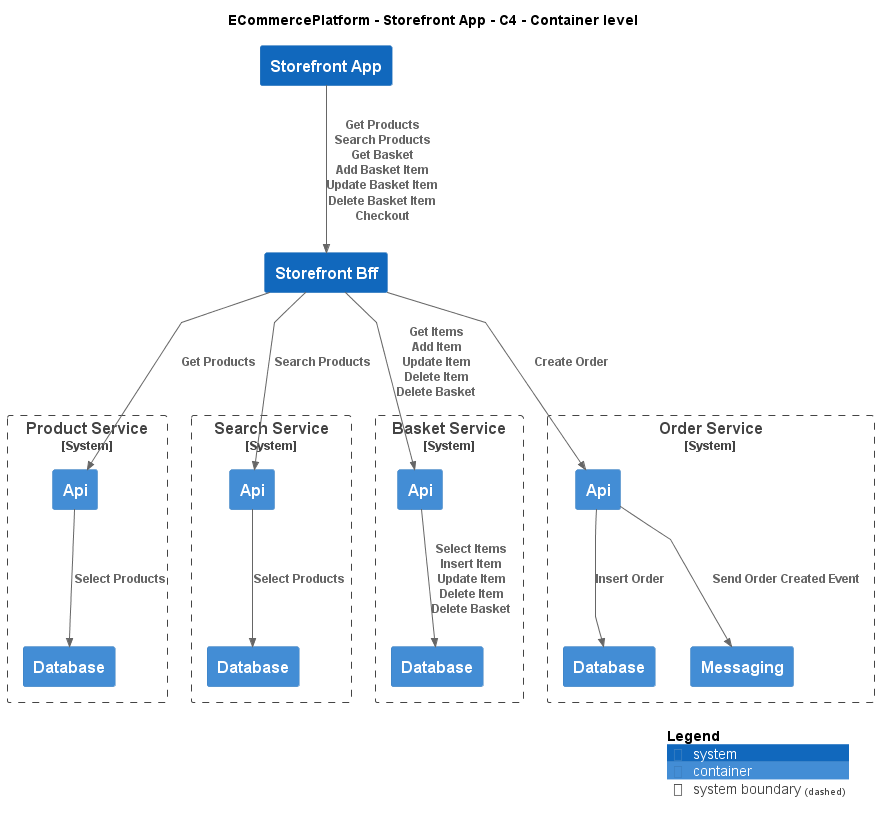

The diagram above was rendered by PlantUML. Its source (embedded in the PNG):
@startuml
!include ..\..\..\.c4s\C4_Container.puml

AddElementTag("c4interflow:lifecycle:new", $bgColor=green, $fontColor=#ffffff, $borderColor=green, $shadowing="False")
AddElementTag("c4interflow:lifecycle:changed", $bgColor=orange, $fontColor=#ffffff, $borderColor=orange, $shadowing="False")
AddElementTag("c4interflow:lifecycle:removed", $bgColor=red, $fontColor=#ffffff, $borderColor=red, $shadowing="False")

AddRelTag("c4interflow:lifecycle:new", $textColor=green, $lineColor=green)
AddRelTag("c4interflow:lifecycle:changed", $textColor=orange, $lineColor=orange)
AddRelTag("c4interflow:lifecycle:removed", $textColor=red, $lineColor=red)

SHOW_PERSON_PORTRAIT()
LAYOUT_TOP_DOWN()

skinparam linetype polyline

title ECommercePlatform - Storefront App - C4 - Container level

System(ECommercePlatform.SoftwareSystems.StorefrontApp, "Storefront App", "")
System(ECommercePlatform.SoftwareSystems.StorefrontBff, "Storefront Bff", "")

System_Boundary(ECommercePlatform.SoftwareSystems.ProductService, "Product Service") {
    Container(ECommercePlatform.SoftwareSystems.ProductService.Containers.Api, "Api", "", "")
    Container(ECommercePlatform.SoftwareSystems.ProductService.Containers.Database, "Database", "", "")
}

System_Boundary(ECommercePlatform.SoftwareSystems.SearchService, "Search Service") {
    Container(ECommercePlatform.SoftwareSystems.SearchService.Containers.Api, "Api", "", "")
    Container(ECommercePlatform.SoftwareSystems.SearchService.Containers.Database, "Database", "", "")
}

System_Boundary(ECommercePlatform.SoftwareSystems.BasketService, "Basket Service") {
    Container(ECommercePlatform.SoftwareSystems.BasketService.Containers.Api, "Api", "", "")
    Container(ECommercePlatform.SoftwareSystems.BasketService.Containers.Database, "Database", "", "")
}

System_Boundary(ECommercePlatform.SoftwareSystems.OrderService, "Order Service") {
    Container(ECommercePlatform.SoftwareSystems.OrderService.Containers.Api, "Api", "", "")
    Container(ECommercePlatform.SoftwareSystems.OrderService.Containers.Database, "Database", "", "")
    Container(ECommercePlatform.SoftwareSystems.OrderService.Containers.Messaging, "Messaging", "", "")
}

Rel(ECommercePlatform.SoftwareSystems.StorefrontApp, ECommercePlatform.SoftwareSystems.StorefrontBff, "Get Products\nSearch Products\nGet Basket\nAdd Basket Item\nUpdate Basket Item\nDelete Basket Item\nCheckout")
Rel(ECommercePlatform.SoftwareSystems.StorefrontBff, ECommercePlatform.SoftwareSystems.ProductService.Containers.Api, "Get Products")
Rel(ECommercePlatform.SoftwareSystems.ProductService.Containers.Api, ECommercePlatform.SoftwareSystems.ProductService.Containers.Database, "Select Products")
Rel(ECommercePlatform.SoftwareSystems.StorefrontBff, ECommercePlatform.SoftwareSystems.SearchService.Containers.Api, "Search Products")
Rel(ECommercePlatform.SoftwareSystems.SearchService.Containers.Api, ECommercePlatform.SoftwareSystems.SearchService.Containers.Database, "Select Products")
Rel(ECommercePlatform.SoftwareSystems.StorefrontBff, ECommercePlatform.SoftwareSystems.BasketService.Containers.Api, "Get Items\nAdd Item\nUpdate Item\nDelete Item\nDelete Basket")
Rel(ECommercePlatform.SoftwareSystems.BasketService.Containers.Api, ECommercePlatform.SoftwareSystems.BasketService.Containers.Database, "Select Items\nInsert Item\nUpdate Item\nDelete Item\nDelete Basket")
Rel(ECommercePlatform.SoftwareSystems.StorefrontBff, ECommercePlatform.SoftwareSystems.OrderService.Containers.Api, "Create Order")
Rel(ECommercePlatform.SoftwareSystems.OrderService.Containers.Api, ECommercePlatform.SoftwareSystems.OrderService.Containers.Database, "Insert Order")
Rel(ECommercePlatform.SoftwareSystems.OrderService.Containers.Api, ECommercePlatform.SoftwareSystems.OrderService.Containers.Messaging, "Send Order Created Event")


SHOW_LEGEND()
@enduml